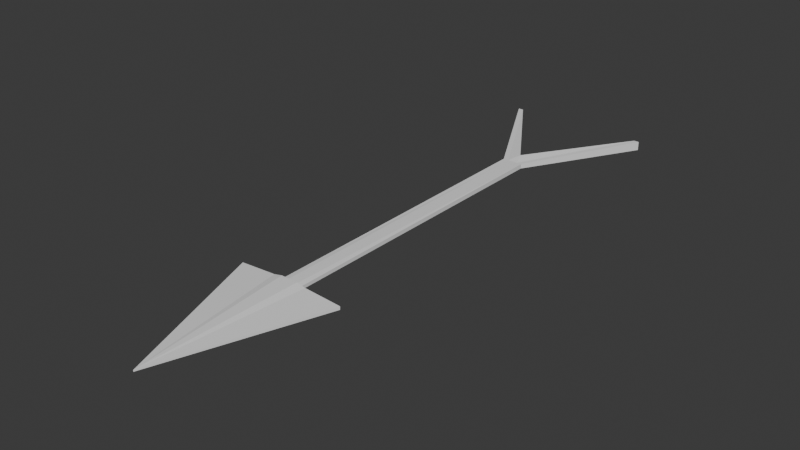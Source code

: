 # Source: Arrow.blend  (saved by Blender 4.1.24; exported with 4.5.12 LTS)
import bpy
from mathutils import Matrix  # noqa: F401  (used for matrix-valued properties, if any)

bpy.ops.wm.read_factory_settings(use_empty=True)
scene = bpy.context.scene
scene.name = 'Scene'

# ---- collections
col_collection = bpy.data.collections.new('Collection'); scene.collection.children.link(col_collection)

# ---- world
world_world = bpy.data.worlds.new('World'); scene.world = world_world
world_world.use_nodes = True; world_world.node_tree.nodes.clear()
_N = world_world.node_tree.nodes; _L = world_world.node_tree.links
n0 = _N.new('ShaderNodeOutputWorld'); n0.name = 'World Output'; n0.location = (300, 300)
n1 = _N.new('ShaderNodeBackground'); n1.name = 'Background'; n1.location = (10, 300)
n1.inputs[0].default_value = (0.05088, 0.05088, 0.05088, 1.0)
_L.new(n1.outputs[0], n0.inputs[0])
n0.is_active_output = True
world_world.color = (0.05088, 0.05088, 0.05088)
world_world.use_sun_shadow = False
world_world.sun_shadow_jitter_overblur = 0.0

# ---- meshes
me_cube_001 = bpy.data.meshes.new('Cube.001')
me_cube_001.from_pydata([(0.0, -1.0, -0.1), (0.0, -1.0, 0.1), (-1.0, 1.0, -0.51), (-1.0, 1.0, 0.51), (0.0, 1.0, -0.765), (0.0, 1.0, 0.765), (0.0, -1.0, -0.1), (0.0, -1.0, 0.1), (-0.2211, 1.0, -0.51), (0.0, -1.0, 0.1), (-0.2211, 1.0, 0.51), (0.0, -1.0, -0.1), (-0.2211, 1.0, 0.51), (0.0, 1.0, 0.765), (0.0, 1.0, -0.765), (-0.2211, 1.0, -0.51), (-0.2211, 5.001, 0.3), (0.0, 5.001, 0.3), (0.0, 5.001, -0.3), (-0.2211, 5.001, -0.3), (-0.9499, 6.035, 0.3), (0.0, 5.177, 0.3), (0.0, 5.177, -0.3), (-0.9499, 6.035, -0.3), (-0.1105, 1.0, 0.765), (0.0, -1.0, -0.1), (-0.1105, 1.0, -0.765), (0.0, -1.0, 0.1), (-0.1105, 1.0, 0.765), (-0.1105, 1.0, -0.765), (-0.1105, 5.001, 0.3), (-0.1105, 5.001, -0.3), (-0.8816, 6.035, 0.3), (-0.8816, 6.035, -0.3)], [], [(0, 1, 3, 2), (11, 9, 1, 0), (10, 3, 1, 9), (26, 4, 6, 25), (24, 5, 13, 28), (2, 3, 10, 8), (2, 8, 11, 0), (24, 10, 9, 27), (25, 27, 9, 11), (13, 14, 18, 17), (5, 4, 14, 13), (8, 10, 12, 15), (26, 8, 15, 29), (31, 19, 23, 33), (29, 15, 19, 31), (28, 13, 17, 30), (15, 12, 16, 19), (33, 32, 21, 22), (30, 17, 21, 32), (19, 16, 20, 23), (17, 18, 22, 21), (16, 30, 32, 20), (23, 20, 32, 33), (12, 28, 30, 16), (14, 29, 31, 18), (18, 31, 33, 22), (4, 26, 29, 14), (6, 7, 27, 25), (5, 24, 27, 7), (10, 24, 28, 12), (8, 26, 25, 11)])
_uv = me_cube_001.uv_layers.new(name='UVMap')
_uv.uv.foreach_set('vector', [0.375, 0.0, 0.625, 0.0, 0.625, 0.25, 0.375, 0.25, 0.375, 0.9375, 0.625, 0.9375, 0.625, 1.0, 0.375, 1.0, 0.8125, 0.5, 0.875, 0.5, 0.875, 0.75, 0.8125, 0.75, 0.2188, 0.5, 0.25, 0.5, 0.25, 0.75, 0.2188, 0.75, 0.7812, 0.5, 0.75, 0.5, 0.75, 0.5, 0.7812, 0.5, 0.375, 0.25, 0.625, 0.25, 0.625, 0.3125, 0.375, 0.3125, 0.125, 0.5, 0.1875, 0.5, 0.1875, 0.75, 0.125, 0.75, 0.7812, 0.5, 0.8125, 0.5, 0.8125, 0.75, 0.7812, 0.75, 0.375, 0.9062, 0.625, 0.9062, 0.625, 0.9375, 0.375, 0.9375, 0.0, 0.0, 0.0, 0.0, 0.0, 0.0, 0.0, 0.0, 0.0, 0.0, 0.0, 0.0, 0.0, 0.0, 0.0, 0.0, 0.375, 0.3125, 0.625, 0.3125, 0.625, 0.3125, 0.375, 0.3125, 0.2188, 0.5, 0.1875, 0.5, 0.1875, 0.5, 0.2188, 0.5, 0.2188, 0.5, 0.1875, 0.5, 0.1875, 0.5, 0.2188, 0.5, 0.2188, 0.5, 0.1875, 0.5, 0.1875, 0.5, 0.2188, 0.5, 0.7812, 0.5, 0.75, 0.5, 0.75, 0.5, 0.7812, 0.5, 0.375, 0.3125, 0.625, 0.3125, 0.625, 0.3125, 0.375, 0.3125, 0.375, 0.3438, 0.625, 0.3438, 0.625, 0.375, 0.375, 0.375, 0.7812, 0.5, 0.75, 0.5, 0.75, 0.5, 0.7812, 0.5, 0.375, 0.3125, 0.625, 0.3125, 0.625, 0.3125, 0.375, 0.3125, 0.0, 0.0, 0.0, 0.0, 0.0, 0.0, 0.0, 0.0, 0.8125, 0.5, 0.7812, 0.5, 0.7812, 0.5, 0.8125, 0.5, 0.375, 0.3125, 0.625, 0.3125, 0.625, 0.3438, 0.375, 0.3438, 0.8125, 0.5, 0.7812, 0.5, 0.7812, 0.5, 0.8125, 0.5, 0.25, 0.5, 0.2188, 0.5, 0.2188, 0.5, 0.25, 0.5, 0.25, 0.5, 0.2188, 0.5, 0.2188, 0.5, 0.25, 0.5, 0.25, 0.5, 0.2188, 0.5, 0.2188, 0.5, 0.25, 0.5, 0.375, 0.875, 0.625, 0.875, 0.625, 0.9062, 0.375, 0.9062, 0.75, 0.5, 0.7812, 0.5, 0.7812, 0.75, 0.75, 0.75, 0.8125, 0.5, 0.7812, 0.5, 0.7812, 0.5, 0.8125, 0.5, 0.1875, 0.5, 0.2188, 0.5, 0.2188, 0.75, 0.1875, 0.75])
me_cube_001.update()
me_cube_002 = bpy.data.meshes.new('Cube.002')
me_cube_002.from_pydata([(0.0, -1.0, -0.1), (0.0, -1.0, 0.1), (-0.7, 1.0, -0.204), (-0.7, 1.0, 0.204), (0.0, 1.0, -0.765), (0.0, 1.0, 0.765), (0.0, -1.0, -0.1), (0.0, -1.0, 0.1), (-0.2211, 1.0, -0.51), (0.0, -1.0, 0.1), (-0.2211, 1.0, 0.51), (0.0, -1.0, -0.1), (-0.2211, 1.0, 0.51), (0.0, 1.0, 0.765), (0.0, 1.0, -0.765), (-0.2211, 1.0, -0.51), (-0.1326, 5.001, 0.3), (0.0, 5.001, 0.3), (0.0, 5.001, -0.3), (-0.1326, 5.001, -0.3), (-0.9499, 6.535, 0.57), (0.0, 5.177, 0.57), (0.0, 5.177, -0.57), (-0.9499, 6.535, -0.57), (-0.1105, 1.0, 0.765), (0.0, -1.0, -0.1), (-0.1105, 1.0, -0.765), (0.0, -1.0, 0.1), (-0.1105, 1.0, 0.765), (-0.1105, 1.0, -0.765), (-0.06632, 5.001, 0.3), (-0.06632, 5.001, -0.3), (-0.8816, 6.535, 0.57), (-0.8816, 6.535, -0.57), (0.7, 1.0, -0.204), (0.7, 1.0, 0.204), (0.2211, 1.0, -0.51), (0.2211, 1.0, 0.51), (0.2211, 1.0, 0.51), (0.2211, 1.0, -0.51), (0.1326, 5.001, 0.3), (0.1326, 5.001, -0.3), (0.9499, 6.535, 0.57), (0.9499, 6.535, -0.57), (0.1105, 1.0, 0.765), (0.1105, 1.0, -0.765), (0.1105, 1.0, 0.765), (0.1105, 1.0, -0.765), (0.06632, 5.001, 0.3), (0.06632, 5.001, -0.3), (0.8816, 6.535, 0.57), (0.8816, 6.535, -0.57), (0.1326, 1.021, 0.21), (0.0, 1.027, -0.3111), (0.0, 1.02, 0.3117), (-0.1326, 1.016, -0.2097), (-0.1326, 1.018, 0.21), (0.06632, 1.021, 0.3117), (0.06632, 1.031, -0.3109), (-0.06632, 1.019, 0.3118), (0.1326, 1.031, -0.2094), (-0.06632, 1.023, -0.3112)], [], [(0, 1, 3, 2), (11, 9, 1, 0), (10, 3, 1, 9), (26, 4, 6, 25), (24, 5, 13, 28), (2, 3, 10, 8), (2, 8, 11, 0), (24, 10, 9, 27), (25, 27, 9, 11), (5, 4, 14, 13), (8, 10, 12, 15), (26, 8, 15, 29), (31, 19, 23, 33), (29, 15, 55, 61), (28, 13, 54, 59), (15, 12, 56, 55), (33, 32, 21, 22), (30, 17, 21, 32), (19, 16, 20, 23), (17, 18, 22, 21), (16, 30, 32, 20), (23, 20, 32, 33), (12, 28, 59, 56), (14, 29, 61, 53), (18, 31, 33, 22), (4, 26, 29, 14), (6, 7, 27, 25), (5, 24, 27, 7), (10, 24, 28, 12), (8, 26, 25, 11), (0, 34, 35, 1), (37, 9, 1, 35), (45, 25, 6, 4), (44, 46, 13, 5), (34, 36, 37, 35), (34, 0, 11, 36), (44, 27, 9, 37), (36, 39, 38, 37), (45, 47, 39, 36), (49, 51, 43, 41), (47, 58, 60, 39), (46, 57, 54, 13), (39, 60, 52, 38), (51, 22, 21, 50), (48, 50, 21, 17), (41, 43, 42, 40), (40, 42, 50, 48), (43, 51, 50, 42), (38, 52, 57, 46), (14, 53, 58, 47), (18, 22, 51, 49), (4, 14, 47, 45), (5, 7, 27, 44), (37, 38, 46, 44), (36, 11, 25, 45), (55, 56, 16, 19), (58, 53, 18, 49), (57, 52, 40, 48), (53, 61, 31, 18), (60, 58, 49, 41), (56, 59, 30, 16), (61, 55, 19, 31), (54, 57, 48, 17), (59, 54, 17, 30), (52, 60, 41, 40)])
_uv = me_cube_002.uv_layers.new(name='UVMap')
_uv.uv.foreach_set('vector', [0.5022, 0.03996, 0.5022, 0.03996, 0.4158, 0.2866, 0.4158, 0.2866, 0.5022, 0.03996, 0.5022, 0.03996, 0.5022, 0.03996, 0.5022, 0.03996, 0.4749, 0.2866, 0.4158, 0.2866, 0.5022, 0.03996, 0.5022, 0.03996, 0.4885, 0.2866, 0.5022, 0.2866, 0.5022, 0.03996, 0.5022, 0.03996, 0.4885, 0.2866, 0.5022, 0.2866, 0.5022, 0.2866, 0.4885, 0.2866, 0.4158, 0.2866, 0.4158, 0.2866, 0.4749, 0.2866, 0.4749, 0.2866, 0.4158, 0.2866, 0.4749, 0.2866, 0.5022, 0.03996, 0.5022, 0.03996, 0.4885, 0.2866, 0.4749, 0.2866, 0.5022, 0.03996, 0.5022, 0.03996, 0.5022, 0.03996, 0.5022, 0.03996, 0.5022, 0.03996, 0.5022, 0.03996, 0.5022, 0.2866, 0.5022, 0.2866, 0.5022, 0.2866, 0.5022, 0.2866, 0.4749, 0.2866, 0.4749, 0.2866, 0.4749, 0.2866, 0.4749, 0.2866, 0.4885, 0.2866, 0.4749, 0.2866, 0.4749, 0.2866, 0.4885, 0.2866, 0.494, 0.7801, 0.4858, 0.7801, 0.385, 0.9694, 0.3934, 0.9694, 0.4885, 0.2866, 0.4749, 0.2866, 0.4858, 0.2887, 0.494, 0.2895, 0.4885, 0.2866, 0.5022, 0.2866, 0.5022, 0.2891, 0.494, 0.2889, 0.4749, 0.2866, 0.4749, 0.2866, 0.4858, 0.2888, 0.4858, 0.2887, 0.3934, 0.9694, 0.3934, 0.9694, 0.5022, 0.8018, 0.5022, 0.8018, 0.494, 0.7801, 0.5022, 0.7801, 0.5022, 0.8018, 0.3934, 0.9694, 0.4858, 0.7801, 0.4858, 0.7801, 0.385, 0.9694, 0.385, 0.9694, 0.5022, 0.7801, 0.5022, 0.7801, 0.5022, 0.8018, 0.5022, 0.8018, 0.4858, 0.7801, 0.494, 0.7801, 0.3934, 0.9694, 0.385, 0.9694, 0.385, 0.9694, 0.385, 0.9694, 0.3934, 0.9694, 0.3934, 0.9694, 0.4749, 0.2866, 0.4885, 0.2866, 0.494, 0.2889, 0.4858, 0.2888, 0.5022, 0.2866, 0.4885, 0.2866, 0.494, 0.2895, 0.5022, 0.29, 0.5022, 0.7801, 0.494, 0.7801, 0.3934, 0.9694, 0.5022, 0.8018, 0.5022, 0.2866, 0.4885, 0.2866, 0.4885, 0.2866, 0.5022, 0.2866, 0.5022, 0.03996, 0.5022, 0.03996, 0.5022, 0.03996, 0.5022, 0.03996, 0.5022, 0.2866, 0.4885, 0.2866, 0.5022, 0.03996, 0.5022, 0.03996, 0.4749, 0.2866, 0.4885, 0.2866, 0.4885, 0.2866, 0.4749, 0.2866, 0.4749, 0.2866, 0.4885, 0.2866, 0.5022, 0.03996, 0.5022, 0.03996, 0.5022, 0.03996, 0.5885, 0.2866, 0.5885, 0.2866, 0.5022, 0.03996, 0.5294, 0.2866, 0.5022, 0.03996, 0.5022, 0.03996, 0.5885, 0.2866, 0.5158, 0.2866, 0.5022, 0.03996, 0.5022, 0.03996, 0.5022, 0.2866, 0.5158, 0.2866, 0.5158, 0.2866, 0.5022, 0.2866, 0.5022, 0.2866, 0.5885, 0.2866, 0.5294, 0.2866, 0.5294, 0.2866, 0.5885, 0.2866, 0.5885, 0.2866, 0.5022, 0.03996, 0.5022, 0.03996, 0.5294, 0.2866, 0.5158, 0.2866, 0.5022, 0.03996, 0.5022, 0.03996, 0.5294, 0.2866, 0.5294, 0.2866, 0.5294, 0.2866, 0.5294, 0.2866, 0.5294, 0.2866, 0.5158, 0.2866, 0.5158, 0.2866, 0.5294, 0.2866, 0.5294, 0.2866, 0.5103, 0.7801, 0.6109, 0.9694, 0.6193, 0.9694, 0.5185, 0.7801, 0.5158, 0.2866, 0.5103, 0.2904, 0.5185, 0.2905, 0.5294, 0.2866, 0.5158, 0.2866, 0.5103, 0.2892, 0.5022, 0.2891, 0.5022, 0.2866, 0.5294, 0.2866, 0.5185, 0.2905, 0.5185, 0.2892, 0.5294, 0.2866, 0.6109, 0.9694, 0.5022, 0.8018, 0.5022, 0.8018, 0.6109, 0.9694, 0.5103, 0.7801, 0.6109, 0.9694, 0.5022, 0.8018, 0.5022, 0.7801, 0.5185, 0.7801, 0.6193, 0.9694, 0.6193, 0.9694, 0.5185, 0.7801, 0.5185, 0.7801, 0.6193, 0.9694, 0.6109, 0.9694, 0.5103, 0.7801, 0.6193, 0.9694, 0.6109, 0.9694, 0.6109, 0.9694, 0.6193, 0.9694, 0.5294, 0.2866, 0.5185, 0.2892, 0.5103, 0.2892, 0.5158, 0.2866, 0.5022, 0.2866, 0.5022, 0.29, 0.5103, 0.2904, 0.5158, 0.2866, 0.5022, 0.7801, 0.5022, 0.8018, 0.6109, 0.9694, 0.5103, 0.7801, 0.5022, 0.2866, 0.5022, 0.2866, 0.5158, 0.2866, 0.5158, 0.2866, 0.5022, 0.2866, 0.5022, 0.03996, 0.5022, 0.03996, 0.5158, 0.2866, 0.5294, 0.2866, 0.5294, 0.2866, 0.5158, 0.2866, 0.5158, 0.2866, 0.5294, 0.2866, 0.5022, 0.03996, 0.5022, 0.03996, 0.5158, 0.2866, 0.4858, 0.2887, 0.4858, 0.2888, 0.4858, 0.7801, 0.4858, 0.7801, 0.5103, 0.2904, 0.5022, 0.29, 0.5022, 0.7801, 0.5103, 0.7801, 0.5103, 0.2892, 0.5185, 0.2892, 0.5185, 0.7801, 0.5103, 0.7801, 0.5022, 0.29, 0.494, 0.2895, 0.494, 0.7801, 0.5022, 0.7801, 0.5185, 0.2905, 0.5103, 0.2904, 0.5103, 0.7801, 0.5185, 0.7801, 0.4858, 0.2888, 0.494, 0.2889, 0.494, 0.7801, 0.4858, 0.7801, 0.494, 0.2895, 0.4858, 0.2887, 0.4858, 0.7801, 0.494, 0.7801, 0.5022, 0.2891, 0.5103, 0.2892, 0.5103, 0.7801, 0.5022, 0.7801, 0.494, 0.2889, 0.5022, 0.2891, 0.5022, 0.7801, 0.494, 0.7801, 0.5185, 0.2892, 0.5185, 0.2905, 0.5185, 0.7801, 0.5185, 0.7801])
me_cube_002.update()

# ---- objects
ob_cube = bpy.data.objects.new('Cube', me_cube_001)
ob_cube_001 = bpy.data.objects.new('Cube.001', me_cube_002)

# ---- transforms, parenting, visibility, modifiers, constraints
ob_cube.location = (0.0, 0.0, 0.0)
ob_cube.scale = (1.0, 1.0, 0.1)
ob_cube.hide_render = True
_m = ob_cube.modifiers.new('Mirror', 'MIRROR')
ob_cube_001.location = (0.0, 0.0, 0.0)
ob_cube_001.scale = (1.0, 1.0, 0.1)

# ---- collection membership
col_collection.objects.link(ob_cube)
col_collection.objects.link(ob_cube_001)

# ---- scene / render settings (as saved in the file)
scene.frame_start = 1; scene.frame_end = 250; scene.frame_set(1)
scene.render.engine = 'BLENDER_EEVEE_NEXT'
scene.cycles.sampling_pattern = 'TABULATED_SOBOL'
scene.eevee.ray_tracing_options.trace_max_roughness = 0.0
bpy.context.view_layer.update()

# ---- added for rendering (the .blend has no active camera and no usable light): camera, sun
cam_auto = bpy.data.cameras.new('AutoCamera')
cam_auto.lens = 50.0
cam_auto.sensor_width = 36.0
cam_auto.clip_end = 1000.0
ob_auto_camera = bpy.data.objects.new('AutoCamera', cam_auto)
scene.collection.objects.link(ob_auto_camera)
ob_auto_camera.location = (7.19142, -5.86204, 5.75314)
ob_auto_camera.rotation_euler = (1.09748, -7.21219e-08, 0.694738)
scene.camera = ob_auto_camera
light_auto_sun = bpy.data.lights.new('AutoSun', 'SUN')
light_auto_sun.energy = 3.0
light_auto_sun.angle = 0.0523599
ob_auto_sun = bpy.data.objects.new('AutoSun', light_auto_sun)
scene.collection.objects.link(ob_auto_sun)
ob_auto_sun.rotation_euler = (0.872665, 0.174533, 0.523599)
bpy.context.view_layer.update()
